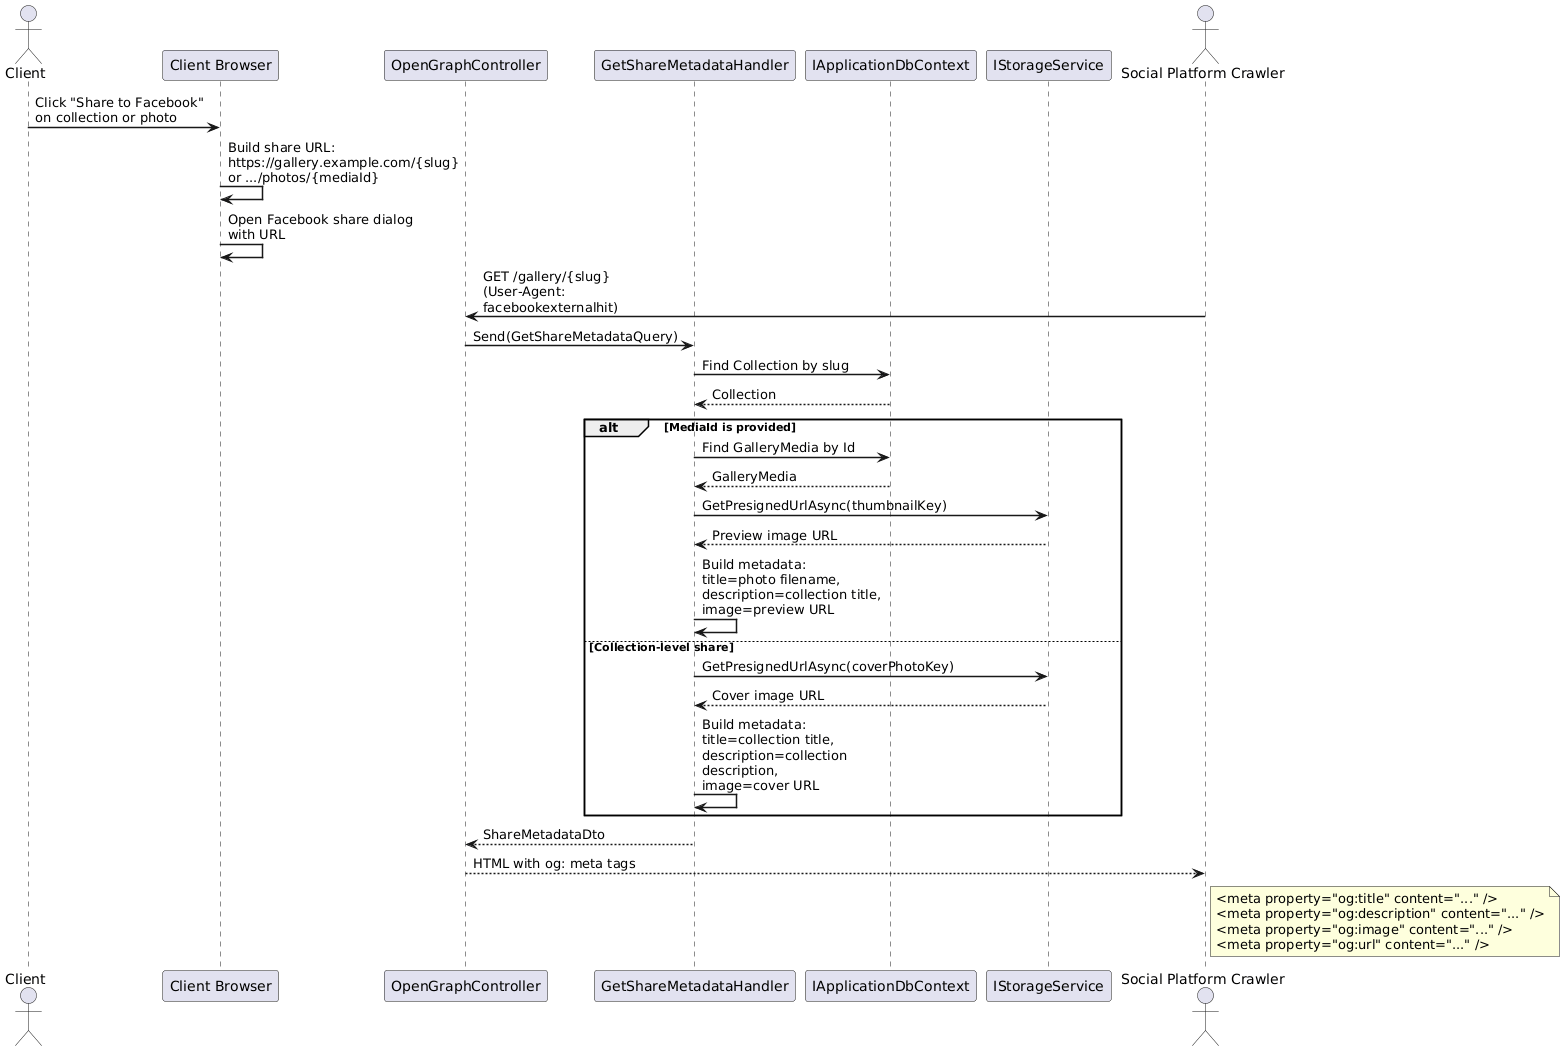

The diagram above was rendered by PlantUML. Its source (embedded in the PNG):
@startuml
skinparam sequenceArrowThickness 1.5
skinparam maxMessageSize 200

actor Client
participant "Client Browser" as Browser
participant "OpenGraphController" as OG
participant "GetShareMetadataHandler" as Handler
participant "IApplicationDbContext" as DB
participant "IStorageService" as Storage
actor "Social Platform Crawler" as Crawler

Client -> Browser : Click "Share to Facebook"\non collection or photo

Browser -> Browser : Build share URL:\nhttps://gallery.example.com/{slug}\nor .../photos/{mediaId}

Browser -> Browser : Open Facebook share dialog\nwith URL

Crawler -> OG : GET /gallery/{slug}\n(User-Agent: facebookexternalhit)
OG -> Handler : Send(GetShareMetadataQuery)

Handler -> DB : Find Collection by slug
DB --> Handler : Collection

alt MediaId is provided
  Handler -> DB : Find GalleryMedia by Id
  DB --> Handler : GalleryMedia
  Handler -> Storage : GetPresignedUrlAsync(thumbnailKey)
  Storage --> Handler : Preview image URL
  Handler -> Handler : Build metadata:\ntitle=photo filename,\ndescription=collection title,\nimage=preview URL
else Collection-level share
  Handler -> Storage : GetPresignedUrlAsync(coverPhotoKey)
  Storage --> Handler : Cover image URL
  Handler -> Handler : Build metadata:\ntitle=collection title,\ndescription=collection description,\nimage=cover URL
end

Handler --> OG : ShareMetadataDto
OG --> Crawler : HTML with og: meta tags

note right of Crawler
  <meta property="og:title" content="..." />
  <meta property="og:description" content="..." />
  <meta property="og:image" content="..." />
  <meta property="og:url" content="..." />
end note

@enduml